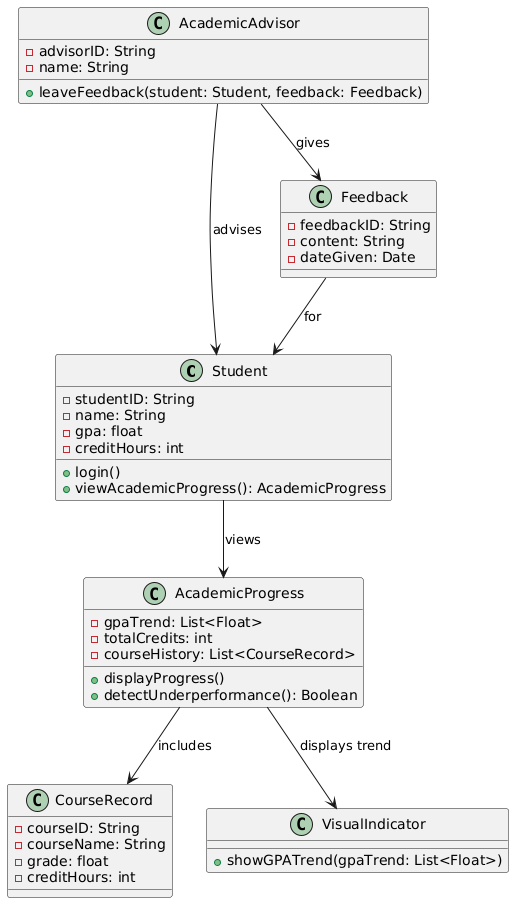

The diagram above was rendered by PlantUML. Its source (embedded in the PNG):
@startuml
class Student {
  - studentID: String
  - name: String
  - gpa: float
  - creditHours: int
  + login()
  + viewAcademicProgress(): AcademicProgress
}

class AcademicProgress {
  - gpaTrend: List<Float>
  - totalCredits: int
  - courseHistory: List<CourseRecord>
  + displayProgress()
  + detectUnderperformance(): Boolean
}

class CourseRecord {
  - courseID: String
  - courseName: String
  - grade: float
  - creditHours: int
}

class AcademicAdvisor {
  - advisorID: String
  - name: String
  + leaveFeedback(student: Student, feedback: Feedback)
}

class Feedback {
  - feedbackID: String
  - content: String
  - dateGiven: Date
}

class VisualIndicator {
  + showGPATrend(gpaTrend: List<Float>)
}

Student --> AcademicProgress : views
AcademicProgress --> CourseRecord : includes
AcademicProgress --> VisualIndicator : displays trend
AcademicAdvisor --> Feedback : gives
Feedback --> Student : for
AcademicAdvisor --> Student : advises
@enduml